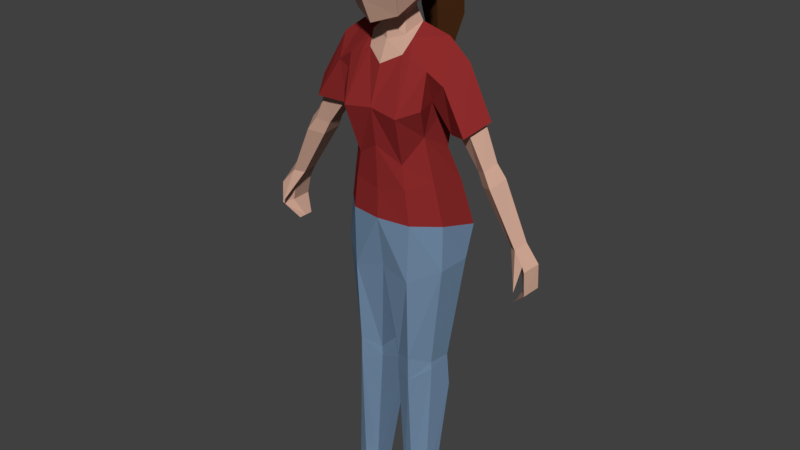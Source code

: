 # Source: Caretaker.blend  (saved by Blender 2.79.0; exported with 4.5.12 LTS)
import bpy
from mathutils import Matrix  # noqa: F401  (used for matrix-valued properties, if any)

bpy.ops.wm.read_factory_settings(use_empty=True)
scene = bpy.context.scene
scene.name = 'Scene'

# ---- collections
col_collection_1 = bpy.data.collections.new('Collection 1'); scene.collection.children.link(col_collection_1)

# ---- materials (node trees are filled in below, after node groups)
mat_skin = bpy.data.materials.new('Skin')
mat_skin.alpha_threshold = 0.0
mat_skin.use_transparent_shadow = False
mat_skin.diffuse_color = (0.5886, 0.3612, 0.2753, 1.0)
mat_skin.roughness = 0.5
mat_skin.line_color = (0.0, 0.0, 0.0, 1.0)
mat_jeans = bpy.data.materials.new('Jeans')
mat_jeans.alpha_threshold = 0.0
mat_jeans.use_transparent_shadow = False
mat_jeans.diffuse_color = (0.1611, 0.2504, 0.3733, 1.0)
mat_jeans.roughness = 0.5
mat_jacket = bpy.data.materials.new('Jacket')
mat_jacket.alpha_threshold = 0.0
mat_jacket.use_transparent_shadow = False
mat_jacket.diffuse_color = (0.2656, 0.02432, 0.02432, 1.0)
mat_jacket.roughness = 0.5
mat_strings = bpy.data.materials.new('Strings')
mat_strings.alpha_threshold = 0.0
mat_strings.use_transparent_shadow = False
mat_strings.diffuse_color = (0.04445, 0.04445, 0.04445, 1.0)
mat_strings.roughness = 0.5
mat_shoes = bpy.data.materials.new('Shoes')
mat_shoes.alpha_threshold = 0.0
mat_shoes.use_transparent_shadow = False
mat_shoes.diffuse_color = (0.5225, 0.5225, 0.5225, 1.0)
mat_shoes.roughness = 0.5
mat_hair = bpy.data.materials.new('Hair')
mat_hair.alpha_threshold = 0.0
mat_hair.use_transparent_shadow = False
mat_hair.diffuse_color = (0.06169, 0.02237, 0.007262, 1.0)
mat_hair.roughness = 0.5
mat_black = bpy.data.materials.new('Black')
mat_black.alpha_threshold = 0.0
mat_black.use_transparent_shadow = False
mat_black.diffuse_color = (0.07324, 0.07324, 0.07324, 1.0)
mat_black.roughness = 0.5

# ---- material node trees

# ---- world
world_world = bpy.data.worlds.new('World'); scene.world = world_world
world_world.color = (0.05088, 0.05088, 0.05088)
world_world.use_sun_shadow = False
world_world.sun_shadow_jitter_overblur = 0.0
world_world.cycles.sampling_method = 'MANUAL'

# ---- meshes
me_cube = bpy.data.meshes.new('Cube')
me_cube.from_pydata([(1.254, 7.423, -0.3408), (1.076, 11.43, -0.6861), (1.386, 7.197, -1.25), (1.15, 8.243, -1.079), (0.9662, 10.28, -1.177), (1.052, 8.42, -0.2634), (0.9868, 10.83, -0.0733), (0.9371, 8.991, -0.8742), (0.8501, 9.378, -0.1942), (0.731, 6.17, -1.326), (0.7087, 6.1, 0.1899), (0.5112, 11.38, -0.2409), (0.6488, 8.243, 0.1722), (0.6664, 9.922, 0.511), (0.6703, 9.888, -1.44), (0.7293, 7.854, -1.51), (0.4275, 11.61, -0.6579), (0.5646, 8.828, -1.278), (0.561, 8.803, 0.1618), (0.6003, 11.02, -0.02141), (0.6912, 10.98, -1.134), (0.4148, 11.07, -0.02028), (1.411, 6.491, -0.9683), (1.296, 6.388, -0.2771), (0.8985, 6.957, -1.606), (0.75, 7.467, 0.1642), (-0.7091, 2.809, -1.121), (1.013, 0.5374, -0.1685), (0.4306, 0.3365, -0.582), (-1.153, 3.173, -0.8131), (0.7586, 0.3258, -0.7287), (0.7173, 0.7407, -0.02239), (1.094, 3.969, -0.7984), (0.6825, 3.909, -0.9701), (0.2429, 3.969, -0.1092), (0.6811, 4.125, 0.1004), (1.023, 3.969, -0.3058), (0.2429, 3.969, -1.052), (1.619, 11.03, -0.6216), (1.361, 10.58, -0.1305), (0.9221, 10.14, -0.3374), (-3.148, 7.06, -0.4514), (1.056, 0.3732, -0.4288), (-0.2085, 3.165, -1.017), (-0.2302, 3.736, -0.1051), (0.4306, 0.5546, -0.119), (-0.6821, 3.534, 0.09294), (-1.041, 3.783, -0.2976), (1.213, -0.03141, -0.4903), (1.136, 0.3558, -0.01125), (0.2841, -0.03141, -0.6287), (0.2841, 0.389, 0.05942), (0.7642, -0.03141, -0.9104), (0.7038, 0.6795, 0.1737), (1.136, 0.2179, 0.6889), (0.2841, 0.2688, 0.748), (0.7038, 0.5794, 0.7797), (1.136, -0.03141, 0.75), (0.2841, -0.03141, 0.7809), (0.7038, -0.03141, 1.107), (1.136, -0.03141, -0.1617), (0.2841, -0.03141, -0.1655), (1.008, 10.06, 0.1256), (1.041, 3.783, -0.2976), (0.6821, 3.534, 0.09294), (0.2302, 3.736, -0.1051), (0.3435, 11.42, -0.1996), (0.3214, 11.91, -0.5898), (0.2907, 11.8, -0.2961), (0.0, 6.788, -1.697), (-1.254, 7.423, -0.3408), (-1.076, 11.43, -0.6861), (-1.386, 7.197, -1.25), (0.0, 7.485, 0.296), (-1.15, 8.243, -1.079), (-0.9662, 10.28, -1.177), (-1.052, 8.42, -0.2634), (-0.9868, 10.83, -0.0733), (0.0, 7.639, -1.599), (0.0, 10.08, -1.403), (0.0, 10.01, 0.4633), (0.0, 8.161, 0.2775), (-0.9371, 8.991, -0.8742), (-0.8501, 9.378, -0.1942), (0.0, 8.714, -1.304), (0.0, 9.149, 0.3271), (-0.731, 6.17, -1.326), (-0.7087, 6.1, 0.1899), (-0.5112, 11.38, -0.2409), (-0.6488, 8.243, 0.1722), (-0.6664, 9.922, 0.511), (-0.6703, 9.888, -1.44), (-0.7293, 7.854, -1.51), (-0.4275, 11.61, -0.6579), (-0.5646, 8.828, -1.278), (-0.561, 8.803, 0.1618), (-0.6003, 11.02, -0.02141), (-0.6912, 10.98, -1.134), (0.0, 10.59, -1.364), (0.0, 11.65, -1.03), (0.0, 10.85, 0.1739), (-0.4148, 11.07, -0.02028), (-3.366, 7.134, -0.2409), (-3.478, 7.232, -0.583), (-3.158, 7.111, -0.9521), (-2.879, 7.437, -0.4776), (-3.07, 7.491, -0.327), (-3.182, 7.624, -0.5669), (-2.895, 7.476, -0.8473), (-2.168, 8.583, -0.4337), (-2.473, 8.686, -0.2288), (-2.622, 8.86, -0.5654), (-2.19, 8.634, -0.9415), (-2.011, 8.892, -0.4595), (-2.275, 8.981, -0.2924), (-2.399, 9.127, -0.5651), (-1.411, 6.491, -0.9683), (-1.296, 6.388, -0.2771), (0.0, 6.257, -1.441), (0.0, 6.271, 0.1161), (-0.8985, 6.957, -1.606), (-0.75, 7.467, 0.1642), (-0.2841, -0.03141, -0.1655), (-0.2841, -0.03141, 0.7809), (-1.136, -0.03141, 0.75), (-1.136, -0.03141, -0.1617), (-0.7038, -0.03141, 1.107), (0.2085, 3.165, -1.017), (-1.094, 3.969, -0.7984), (-0.6825, 3.909, -0.9701), (-0.2429, 3.969, -0.1092), (-0.6811, 4.125, 0.1004), (-1.023, 3.969, -0.3058), (-0.2429, 3.969, -1.052), (-2.029, 8.934, -0.8773), (-1.481, 9.593, -0.4633), (-1.881, 9.728, -0.2738), (-2.056, 9.945, -0.5806), (-1.409, 9.528, -0.3606), (-1.494, 9.653, -0.8931), (-1.934, 9.663, -0.04634), (-2.227, 9.955, -0.5555), (-1.445, 9.607, -1.111), (-0.9221, 10.14, -0.3374), (-1.361, 10.58, -0.1305), (-1.619, 11.03, -0.6216), (-0.7038, 0.5794, 0.7797), (1.153, 3.173, -0.8131), (0.7091, 2.809, -1.121), (-0.2841, 0.2688, 0.748), (-1.136, 0.2179, 0.6889), (-0.7038, 0.6795, 0.1737), (-0.7642, -0.03141, -0.9104), (-0.2841, 0.389, 0.05942), (-0.2841, -0.03141, -0.6287), (-1.136, 0.3558, -0.01125), (-1.213, -0.03141, -0.4903), (-0.4306, 0.5546, -0.119), (-1.056, 0.3732, -0.4288), (-0.7173, 0.7407, -0.02239), (-1.008, 10.06, 0.1256), (-0.7586, 0.3258, -0.7287), (-0.4306, 0.3365, -0.582), (-1.013, 0.5374, -0.1685), (0.0, 11.31, -0.03397), (-0.3435, 11.42, -0.1996), (0.0, 12.03, -0.8489), (-0.3214, 11.91, -0.5898), (0.0, 11.66, -0.09126), (-0.2907, 11.8, -0.2961), (1.445, 9.607, -1.111), (2.227, 9.955, -0.5555), (1.934, 9.663, -0.04634), (1.494, 9.653, -0.8931), (1.409, 9.528, -0.3606), (2.056, 9.945, -0.5806), (1.881, 9.728, -0.2738), (1.481, 9.593, -0.4633), (2.029, 8.934, -0.8773), (2.399, 9.127, -0.5651), (2.275, 8.981, -0.2924), (2.011, 8.892, -0.4595), (2.19, 8.634, -0.9415), (2.622, 8.86, -0.5654), (2.473, 8.686, -0.2288), (2.168, 8.583, -0.4337), (2.895, 7.476, -0.8473), (3.182, 7.624, -0.5669), (3.07, 7.491, -0.327), (2.879, 7.437, -0.4776), (3.158, 7.111, -0.9521), (3.478, 7.232, -0.583), (3.366, 7.134, -0.2409), (3.148, 7.06, -0.4514), (3.271, 6.641, -0.9521), (3.499, 6.695, -0.583), (3.397, 6.598, -0.2409), (3.248, 6.64, -0.4514), (3.016, 6.254, -0.7782), (3.016, 6.254, -0.5858), (3.016, 6.254, -0.401), (3.293, 7.232, -0.2784), (3.082, 7.146, -0.4655), (3.239, 6.708, -0.08121), (-3.271, 6.641, -0.9521), (-3.499, 6.695, -0.583), (-3.397, 6.598, -0.2409), (-3.248, 6.64, -0.4514), (-3.016, 6.254, -0.7782), (-3.016, 6.254, -0.5858), (-3.016, 6.254, -0.401), (-3.293, 7.232, -0.2784), (-3.082, 7.146, -0.4655), (-3.239, 6.708, -0.08121), (0.2082, 13.59, -0.967), (0.6077, 12.12, -0.2805), (0.4221, 13.93, -1.495), (0.7052, 12.92, 0.5475), (0.2706, 13.78, -1.294), (0.5048, 11.91, 0.2189), (0.4337, 12.34, -0.6471), (0.6221, 12.45, 0.4241), (0.6796, 13.05, 0.5257), (0.8241, 12.68, -0.1765), (0.8002, 12.93, 0.1395), (0.7194, 12.28, -0.2603), (0.77, 12.83, -0.3613), (0.6971, 12.47, -0.391), (0.8846, 12.82, -0.381), (0.8117, 12.46, -0.4107), (0.6769, 13.13, -0.8908), (0.849, 13.04, -0.2781), (0.7964, 13.71, -0.05249), (0.6541, 12.59, -0.7751), (0.6466, 13.75, -0.6579), (0.6842, 13.49, 0.4643), (0.7178, 13.24, 0.4998), (0.8658, 12.85, -0.2036), (0.8719, 13.02, 0.043), (0.8317, 12.89, -0.4187), (0.5804, 13.14, -1.721), (0.5643, 11.52, -1.832), (0.3338, 12.03, -0.3071), (0.3116, 12.19, -0.5819), (-0.2082, 13.59, -0.967), (0.0, 14.08, -1.483), (0.0, 12.92, 0.7741), (0.0, 13.79, -0.9566), (0.0, 12.21, -0.8), (0.0, 13.43, -1.112), (0.0, 13.46, -1.538), (-0.6077, 12.12, -0.2805), (-0.4221, 13.93, -1.495), (-0.7052, 12.92, 0.5475), (0.0, 11.74, 0.4412), (-0.2706, 13.78, -1.294), (-0.5048, 11.91, 0.2189), (0.0, 13.58, -1.365), (-0.4337, 12.34, -0.6471), (0.0, 13.94, -1.24), (0.0, 12.61, 0.5815), (0.0, 12.27, 0.6873), (-0.6221, 12.45, 0.4241), (0.0, 13.11, 0.7267), (-0.6796, 13.05, 0.5257), (-0.8241, 12.68, -0.1765), (-0.8002, 12.93, 0.1395), (-0.7194, 12.28, -0.2603), (-0.77, 12.83, -0.3613), (-0.6971, 12.47, -0.391), (-0.8846, 12.82, -0.381), (-0.8117, 12.46, -0.4107), (0.0, 13.17, -1.141), (0.0, 13.95, -0.81), (-0.6769, 13.13, -0.8908), (0.0, 12.45, -0.9456), (-0.849, 13.04, -0.2781), (-0.7964, 13.71, -0.05249), (0.0, 13.33, 0.692), (0.0, 13.7, 0.583), (0.0, 14.08, 0.03094), (-0.6541, 12.59, -0.7751), (-0.6466, 13.75, -0.6579), (-0.6842, 13.49, 0.4643), (-0.7178, 13.24, 0.4998), (-0.8658, 12.85, -0.2036), (-0.8719, 13.02, 0.043), (-0.8317, 12.89, -0.4187), (0.0, 13.94, -1.91), (0.0, 11.99, -1.627), (-0.5804, 13.14, -1.721), (0.0, 12.12, -2.053), (-0.5643, 11.52, -1.832), (0.0, 9.786, -1.74), (0.0, 11.89, 0.001404), (-0.3338, 12.03, -0.3071), (-0.3116, 12.19, -0.5819)], [(62, 160)], [(24, 9, 118, 69), (100, 101, 96, 90, 80), (16, 66, 11), (25, 12, 81, 73), (18, 13, 80, 85), (17, 15, 78, 84), (2, 3, 5, 0), (40, 6, 62), (15, 24, 69, 78), (3, 7, 8, 5), (14, 17, 84, 79), (12, 18, 85, 81), (5, 8, 18, 12), (4, 7, 17, 14), (3, 2, 24, 15), (7, 3, 15, 17), (1, 4, 14, 20), (62, 6, 13), (0, 5, 12, 25), (10, 25, 73, 119), (93, 71, 88), (96, 101, 88, 71, 77), (2, 22, 9, 24), (98, 20, 14, 79), (100, 21, 11, 66, 164), (35, 34, 65, 64), (33, 32, 147, 148), (22, 2, 0, 23), (23, 0, 25, 10), (32, 36, 63), (36, 35, 64, 63), (34, 37, 65), (37, 33, 148, 127), (118, 9, 33, 37), (119, 118, 37, 34), (23, 10, 35, 36), (22, 23, 36, 32), (9, 22, 32, 33), (10, 119, 34, 35), (1, 6, 39, 38), (6, 40, 39), (4, 1, 38), (45, 28, 50, 51), (27, 31, 53, 49), (28, 30, 52, 50), (30, 42, 48, 52), (31, 45, 51, 53), (42, 27, 49, 48), (49, 53, 56, 54), (53, 51, 55, 56), (54, 56, 59, 57), (56, 55, 58, 59), (59, 58, 57), (57, 58, 61, 60), (60, 61, 52), (54, 57, 60, 49), (60, 48, 49), (48, 60, 52), (50, 52, 61), (50, 61, 51), (51, 61, 58, 55), (8, 62, 13, 18), (7, 4, 40, 62, 8), (63, 64, 31, 27), (64, 65, 45, 31), (63, 147, 32), (65, 37, 127), (16, 67, 68, 66), (66, 68, 168, 164), (99, 166, 67, 16), (67, 243, 242, 68), (68, 242, 294, 168), (166, 248, 243, 67), (205, 209, 210, 206), (120, 69, 118, 86), (16, 11, 1), (93, 88, 165), (121, 73, 81, 89), (95, 85, 80, 90), (94, 84, 78, 92), (72, 70, 76, 74), (75, 160, 77), (92, 78, 69, 120), (74, 76, 83, 82), (91, 79, 84, 94), (89, 81, 85, 95), (76, 89, 95, 83), (75, 91, 94, 82), (74, 92, 120, 72), (82, 94, 92, 74), (71, 97, 91, 75), (160, 90, 77), (70, 121, 89, 76), (87, 119, 73, 121), (77, 90, 96), (72, 120, 86, 116), (98, 79, 91, 97), (100, 164, 165, 88, 101), (97, 71, 93), (98, 97, 93, 99), (98, 99, 16, 20), (1, 20, 16), (206, 210, 209, 207), (204, 208, 209, 205), (103, 205, 206, 102), (102, 206, 207, 41), (104, 204, 205, 103), (41, 207, 204, 104), (108, 104, 103, 107), (105, 212, 41, 104, 108), (107, 103, 102, 211, 106), (211, 102, 41, 212), (111, 107, 106, 110), (110, 106, 105, 109), (112, 108, 107, 111), (109, 105, 108, 112), (115, 111, 110, 114), (114, 110, 109, 113), (44, 43, 133), (47, 128, 29), (116, 117, 70, 72), (117, 87, 121, 70), (46, 159, 157, 44), (47, 163, 159, 46), (153, 149, 123, 122), (154, 153, 122), (118, 133, 129, 86), (119, 130, 133, 118), (117, 132, 131, 87), (116, 128, 132, 117), (86, 129, 128, 116), (87, 131, 130, 119), (134, 112, 111, 115), (113, 109, 112, 134), (135, 113, 134, 139), (139, 134, 115, 137), (137, 115, 114, 136), (136, 114, 113, 135), (140, 136, 135, 138), (142, 139, 137, 141), (141, 137, 136, 140), (138, 135, 139, 142), (75, 142, 141, 145), (144, 140, 138, 143), (143, 138, 142, 75), (145, 141, 140, 144), (77, 144, 143), (154, 122, 152), (156, 152, 125), (125, 155, 156), (150, 155, 125, 124), (125, 152, 122), (124, 125, 122, 123), (126, 124, 123), (146, 126, 123, 149), (150, 124, 126, 146), (151, 146, 149, 153), (155, 150, 146, 151), (158, 156, 155, 163), (159, 151, 153, 157), (161, 152, 156, 158), (162, 154, 152, 161), (163, 155, 151, 159), (157, 153, 154, 162), (133, 43, 26, 129), (130, 44, 133), (83, 95, 90, 160), (82, 83, 160, 75), (132, 47, 46, 131), (128, 47, 132), (129, 26, 29, 128), (131, 46, 44, 130), (93, 165, 169, 167), (165, 164, 168, 169), (99, 93, 167, 166), (167, 169, 295, 296), (169, 168, 294, 295), (166, 167, 296, 248), (1, 11, 21, 19, 6), (19, 21, 100, 80, 13), (13, 6, 19), (45, 65, 127, 28), (148, 147, 42, 30), (127, 148, 30, 28), (147, 63, 27, 42), (157, 162, 43, 44), (26, 161, 158, 29), (43, 162, 161, 26), (29, 158, 163, 47), (38, 39, 172, 171), (40, 4, 170, 174), (39, 40, 174, 172), (4, 38, 171, 170), (174, 170, 173, 177), (171, 172, 176, 175), (170, 171, 175, 173), (172, 174, 177, 176), (176, 177, 181, 180), (175, 176, 180, 179), (173, 175, 179, 178), (177, 173, 178, 181), (181, 178, 182, 185), (178, 179, 183, 182), (180, 181, 185, 184), (179, 180, 184, 183), (185, 182, 186, 189), (182, 183, 187, 186), (184, 185, 189, 188), (183, 184, 188, 187), (201, 202, 193, 192), (187, 188, 201, 192, 191), (189, 186, 190, 193, 202), (186, 187, 191, 190), (193, 190, 194, 197), (190, 191, 195, 194), (192, 193, 197, 196), (191, 192, 196, 195), (194, 195, 199, 198), (196, 197, 199, 200), (195, 196, 200, 199), (197, 194, 198, 199), (188, 189, 203), (201, 188, 203), (202, 201, 203), (189, 202, 203), (207, 209, 208, 204), (106, 213, 105), (211, 213, 106), (212, 213, 211), (105, 213, 212), (71, 145, 144, 77), (71, 75, 145), (230, 214, 234), (247, 214, 218, 259), (220, 226, 227, 225, 215), (272, 249, 214, 230), (224, 222, 217), (224, 217, 221, 219, 215, 225, 223), (261, 254, 219, 221), (224, 223, 237, 238), (220, 215, 242, 243), (242, 215, 219, 254, 294), (220, 248, 275, 233), (263, 222, 236, 278), (246, 260, 221, 217), (260, 261, 221), (222, 224, 238, 236), (226, 220, 233, 239), (246, 217, 222, 263), (225, 229, 228, 223), (225, 227, 229), (226, 223, 228), (227, 226, 228, 229), (223, 226, 239, 237), (214, 247, 273, 234), (272, 230, 233, 275), (231, 230, 234, 232), (278, 236, 235, 279), (280, 232, 234, 273), (280, 279, 235, 232), (231, 238, 237), (231, 232, 235, 236, 238), (231, 237, 239, 233, 230), (218, 257, 250, 216), (214, 249, 257, 218), (216, 250, 240), (259, 218, 216, 245), (240, 250, 289, 241), (216, 240, 288), (291, 241, 293), (288, 240, 241, 291), (241, 289, 293), (248, 220, 243), (245, 216, 288), (274, 282, 244), (247, 259, 255, 244), (258, 251, 267, 269, 268), (272, 274, 244, 249), (266, 253, 264), (266, 265, 267, 251, 256, 262, 253), (261, 262, 256, 254), (266, 286, 285, 265), (258, 296, 295, 251), (295, 294, 254, 256, 251), (258, 281, 275, 248), (263, 278, 284, 264), (246, 253, 262, 260), (260, 262, 261), (264, 284, 286, 266), (268, 287, 281, 258), (246, 263, 264, 253), (267, 265, 270, 271), (267, 271, 269), (268, 270, 265), (269, 271, 270, 268), (265, 285, 287, 268), (244, 282, 273, 247), (272, 275, 281, 274), (276, 277, 282, 274), (278, 279, 283, 284), (280, 273, 282, 277), (280, 277, 283, 279), (276, 285, 286), (276, 286, 284, 283, 277), (276, 274, 281, 287, 285), (255, 252, 250, 257), (244, 255, 257, 249), (252, 290, 250), (259, 245, 252, 255), (290, 292, 289, 250), (252, 288, 290), (291, 293, 292), (288, 291, 292, 290), (292, 293, 289), (248, 296, 258), (245, 288, 252)])
me_cube.polygons.foreach_set('material_index', [1, 2, 0, 2, 2, 2, 2, 2, 2, 2, 2, 2, 2, 2, 2, 2, 2, 2, 2, 1, 2, 2, 1, 2, 0, 1, 1, 1, 1, 1, 1, 1, 1, 1, 1, 1, 1, 1, 1, 2, 2, 2, 4, 4, 4, 4, 4, 4, 4, 4, 4, 4, 4, 4, 4, 4, 4, 4, 4, 4, 4, 2, 2, 1, 1, 1, 1, 0, 0, 0, 0, 0, 0, 0, 1, 2, 0, 2, 2, 2, 2, 2, 2, 2, 2, 2, 2, 2, 2, 2, 2, 2, 2, 1, 2, 1, 2, 0, 2, 2, 2, 2, 0, 0, 0, 0, 0, 0, 0, 0, 0, 0, 0, 0, 0, 0, 0, 0, 1, 1, 1, 1, 1, 1, 4, 4, 1, 1, 1, 1, 1, 1, 0, 0, 0, 0, 0, 0, 2, 2, 2, 2, 2, 2, 2, 2, 2, 4, 4, 4, 4, 4, 4, 4, 4, 4, 4, 4, 4, 4, 4, 4, 4, 4, 1, 1, 2, 2, 1, 1, 1, 1, 0, 0, 0, 0, 0, 0, 2, 2, 2, 1, 1, 1, 1, 1, 1, 1, 1, 2, 2, 2, 2, 2, 2, 2, 2, 0, 0, 0, 0, 0, 0, 0, 0, 0, 0, 0, 0, 0, 0, 0, 0, 0, 0, 0, 0, 0, 0, 0, 0, 0, 0, 0, 0, 0, 0, 0, 0, 0, 2, 2, 5, 6, 0, 5, 0, 0, 0, 5, 0, 0, 5, 5, 0, 0, 5, 5, 0, 0, 0, 0, 0, 5, 5, 5, 5, 5, 5, 5, 5, 5, 5, 5, 6, 5, 5, 5, 5, 5, 5, 5, 0, 5, 5, 6, 0, 5, 0, 0, 0, 5, 0, 0, 5, 5, 0, 0, 5, 5, 0, 0, 0, 0, 0, 5, 5, 5, 5, 5, 5, 5, 5, 5, 5, 5, 6, 5, 5, 5, 5, 5, 5, 5, 0, 5])
_uv = me_cube.uv_layers.new(name='UVMap')
_uv.uv.foreach_set('vector', [0.7209, 0.3897, 0.712, 0.4302, 0.671, 0.4282, 0.6708, 0.4018, 0.349, 0.453, 0.3723, 0.4418, 0.3828, 0.4445, 0.3865, 0.5025, 0.349, 0.498, 0.5659, 0.5429, 0.5659, 0.5711, 0.5595, 0.5675, 0.3067, 0.6422, 0.3124, 0.5988, 0.349, 0.6026, 0.349, 0.6403, 0.3173, 0.5675, 0.3114, 0.5025, 0.349, 0.498, 0.349, 0.547, 0.05686, 0.1287, 0.04753, 0.07222, 0.08854, 0.05938, 0.08867, 0.1221, 0.5369, 0.4258, 0.5233, 0.4844, 0.4766, 0.4918, 0.4847, 0.4357, 0.4749, 0.5889, 0.4581, 0.627, 0.4494, 0.5827, 0.04753, 0.07222, 0.03817, 0.02165, 0.08869, 0.01128, 0.08854, 0.05938, 0.5233, 0.4844, 0.5088, 0.5261, 0.4691, 0.5457, 0.4766, 0.4918, 0.0502, 0.1853, 0.05686, 0.1287, 0.08867, 0.1221, 0.08796, 0.1963, 0.3124, 0.5988, 0.3173, 0.5675, 0.349, 0.547, 0.349, 0.6026, 0.4766, 0.4918, 0.4691, 0.5457, 0.45, 0.5125, 0.4514, 0.4809, 0.5218, 0.5997, 0.5088, 0.5261, 0.5308, 0.5186, 0.5369, 0.5787, 0.0245, 0.09868, 0.01128, 0.03899, 0.03817, 0.02165, 0.04753, 0.07222, 0.03656, 0.1423, 0.0245, 0.09868, 0.04753, 0.07222, 0.05686, 0.1287, 0.02813, 0.2791, 0.03386, 0.2102, 0.0502, 0.1853, 0.04916, 0.2491, 0.4494, 0.5827, 0.4581, 0.627, 0.4271, 0.5743, 0.4847, 0.4357, 0.4766, 0.4918, 0.4514, 0.4809, 0.4546, 0.4372, 0.3214, 0.08953, 0.319, 0.01316, 0.3613, 0.01128, 0.3613, 0.08043, 0.8037, 0.9063, 0.8398, 0.9143, 0.8063, 0.9329, 0.8157, 0.951, 0.8055, 0.9484, 0.8063, 0.9329, 0.8398, 0.9143, 0.8398, 0.9552, 0.6227, 0.428, 0.6258, 0.4636, 0.5897, 0.488, 0.5971, 0.4472, 0.08783, 0.225, 0.04916, 0.2491, 0.0502, 0.1853, 0.08796, 0.1963, 0.5275, 0.8409, 0.5509, 0.8522, 0.5563, 0.8681, 0.5469, 0.8703, 0.5275, 0.8654, 0.3229, 0.2006, 0.3476, 0.2108, 0.3484, 0.2238, 0.3229, 0.2338, 0.5939, 0.6087, 0.6163, 0.6018, 0.6225, 0.6456, 0.5997, 0.6709, 0.6369, 0.3571, 0.6482, 0.3984, 0.5955, 0.4055, 0.5986, 0.347, 0.2883, 0.07661, 0.2906, 0.01913, 0.319, 0.01316, 0.3214, 0.08953, 0.6422, 0.215, 0.6144, 0.212, 0.6152, 0.2015, 0.6144, 0.212, 0.5897, 0.2185, 0.5938, 0.1854, 0.6152, 0.2015, 0.5534, 0.216, 0.5004, 0.2165, 0.5534, 0.203, 0.6872, 0.5494, 0.7118, 0.5509, 0.7153, 0.6133, 0.6863, 0.5934, 0.671, 0.4282, 0.712, 0.4302, 0.7118, 0.5509, 0.6872, 0.5494, 0.5671, 0.3464, 0.4795, 0.3464, 0.5004, 0.2165, 0.5534, 0.216, 0.2883, 0.07661, 0.3214, 0.08953, 0.3229, 0.2006, 0.3037, 0.2122, 0.6369, 0.3571, 0.5986, 0.347, 0.6144, 0.212, 0.6422, 0.215, 0.5897, 0.488, 0.6258, 0.4636, 0.6163, 0.6018, 0.5939, 0.6087, 0.3214, 0.08953, 0.3613, 0.08043, 0.3476, 0.2108, 0.3229, 0.2006, 0.03635, 0.9095, 0.02448, 0.8823, 0.04151, 0.8632, 0.06085, 0.8809, 0.02448, 0.8823, 0.01128, 0.8437, 0.04151, 0.8632, 0.8037, 0.8388, 0.8431, 0.782, 0.8587, 0.8156, 0.233, 0.8713, 0.2452, 0.8452, 0.2652, 0.8419, 0.2416, 0.8808, 0.3001, 0.9297, 0.2883, 0.9206, 0.2917, 0.9095, 0.3105, 0.9212, 0.9398, 0.7489, 0.9399, 0.73, 0.9615, 0.727, 0.9615, 0.7547, 0.9082, 0.6196, 0.9054, 0.6025, 0.9297, 0.5983, 0.9297, 0.6233, 0.9605, 0.2008, 0.9408, 0.2038, 0.9303, 0.192, 0.9594, 0.1892, 0.3094, 0.9445, 0.3001, 0.9297, 0.3105, 0.9212, 0.3324, 0.9484, 0.3105, 0.9212, 0.2917, 0.9095, 0.2974, 0.8754, 0.3183, 0.8818, 0.9594, 0.1892, 0.9303, 0.192, 0.9313, 0.1526, 0.9605, 0.1546, 0.951, 0.05932, 0.9303, 0.03486, 0.9622, 0.035, 0.9646, 0.05938, 0.9303, 0.03486, 0.948, 0.01128, 0.9646, 0.01135, 0.9622, 0.035, 0.03999, 0.668, 0.06364, 0.6863, 0.01562, 0.688, 0.01562, 0.688, 0.06364, 0.6863, 0.06364, 0.7395, 0.01562, 0.7392, 0.01562, 0.7392, 0.06364, 0.7395, 0.03658, 0.7813, 0.3183, 0.8818, 0.3324, 0.8783, 0.3323, 0.9297, 0.3105, 0.9212, 0.3323, 0.9297, 0.3324, 0.9484, 0.3105, 0.9212, 0.01128, 0.7577, 0.01562, 0.7392, 0.03658, 0.7813, 0.06364, 0.7655, 0.03658, 0.7813, 0.06364, 0.7395, 0.2652, 0.8419, 0.2652, 0.868, 0.2416, 0.8808, 0.2416, 0.8808, 0.2652, 0.868, 0.2652, 0.9212, 0.2484, 0.9195, 0.4691, 0.5457, 0.4494, 0.5827, 0.4271, 0.5743, 0.45, 0.5125, 0.5088, 0.5261, 0.5218, 0.5997, 0.4749, 0.5889, 0.4494, 0.5827, 0.4691, 0.5457, 0.3027, 0.2225, 0.3229, 0.2338, 0.3209, 0.3909, 0.3042, 0.4033, 0.3229, 0.2338, 0.3484, 0.2238, 0.3371, 0.402, 0.3209, 0.3909, 0.6152, 0.2015, 0.6482, 0.1705, 0.6422, 0.215, 0.5534, 0.203, 0.5004, 0.2165, 0.5015, 0.1715, 0.4496, 0.9492, 0.4478, 0.9668, 0.4305, 0.9629, 0.4223, 0.9424, 0.5469, 0.8703, 0.5439, 0.8909, 0.5275, 0.8843, 0.5275, 0.8654, 0.156, 0.9843, 0.1579, 0.9613, 0.1751, 0.9664, 0.1795, 0.9843, 0.4478, 0.9668, 0.4496, 0.9825, 0.433, 0.9755, 0.4305, 0.9629, 0.5439, 0.8909, 0.5463, 0.9036, 0.5275, 0.8982, 0.5275, 0.8843, 0.1579, 0.9613, 0.1589, 0.9507, 0.1761, 0.9508, 0.1751, 0.9664, 0.9645, 0.581, 0.9739, 0.5554, 0.9839, 0.5583, 0.985, 0.581, 0.7214, 0.3671, 0.6708, 0.3562, 0.6717, 0.3299, 0.7132, 0.3269, 0.9645, 0.5131, 0.9832, 0.4959, 0.9832, 0.5328, 0.9861, 0.3068, 0.9768, 0.2818, 0.9861, 0.2794, 0.3912, 0.6422, 0.349, 0.6403, 0.349, 0.6026, 0.3855, 0.5988, 0.3806, 0.5675, 0.349, 0.547, 0.349, 0.498, 0.3865, 0.5025, 0.1205, 0.1287, 0.08867, 0.1221, 0.08854, 0.05938, 0.1297, 0.07222, 0.2657, 0.6267, 0.2135, 0.6172, 0.2054, 0.5624, 0.2521, 0.5696, 0.2507, 0.4557, 0.1783, 0.4719, 0.187, 0.428, 0.1297, 0.07222, 0.08854, 0.05938, 0.08869, 0.01128, 0.1394, 0.02165, 0.2521, 0.5696, 0.2054, 0.5624, 0.1979, 0.5098, 0.2376, 0.5292, 0.1257, 0.1853, 0.08796, 0.1963, 0.08867, 0.1221, 0.1205, 0.1287, 0.3855, 0.5988, 0.349, 0.6026, 0.349, 0.547, 0.3806, 0.5675, 0.2054, 0.5624, 0.1802, 0.5755, 0.1787, 0.5444, 0.1979, 0.5098, 0.2507, 0.4557, 0.2657, 0.4785, 0.2596, 0.539, 0.2376, 0.5292, 0.154, 0.09868, 0.1297, 0.07222, 0.1394, 0.02165, 0.1674, 0.03899, 0.1422, 0.1423, 0.1205, 0.1287, 0.1297, 0.07222, 0.154, 0.09868, 0.1494, 0.2791, 0.1271, 0.2491, 0.1257, 0.1853, 0.1427, 0.2102, 0.1783, 0.4719, 0.156, 0.4821, 0.187, 0.428, 0.2135, 0.6172, 0.1833, 0.6185, 0.1802, 0.5755, 0.2054, 0.5624, 0.417, 0.325, 0.4569, 0.3341, 0.4569, 0.4033, 0.4146, 0.4014, 0.4046, 0.4556, 0.3865, 0.5025, 0.3828, 0.4445, 0.7771, 0.764, 0.75, 0.7453, 0.7434, 0.7047, 0.7812, 0.7284, 0.08783, 0.225, 0.08796, 0.1963, 0.1257, 0.1853, 0.1271, 0.2491, 0.5275, 0.8409, 0.5275, 0.8654, 0.5081, 0.8703, 0.4987, 0.8681, 0.5041, 0.8522, 0.1271, 0.2491, 0.1494, 0.2791, 0.1128, 0.2892, 0.08783, 0.225, 0.1271, 0.2491, 0.1128, 0.2892, 0.08804, 0.287, 0.08783, 0.225, 0.08804, 0.287, 0.06466, 0.2892, 0.04916, 0.2491, 0.02813, 0.2791, 0.04916, 0.2491, 0.06466, 0.2892, 0.1646, 0.6689, 0.1753, 0.6493, 0.1857, 0.6495, 0.1769, 0.6713, 0.942, 0.8053, 0.952, 0.7822, 0.9629, 0.782, 0.962, 0.8089, 0.9628, 0.4255, 0.9628, 0.3954, 0.9825, 0.3897, 0.9825, 0.4196, 0.164, 0.699, 0.1646, 0.6689, 0.1769, 0.6713, 0.1766, 0.6949, 0.943, 0.8312, 0.942, 0.8053, 0.962, 0.8089, 0.9629, 0.839, 0.1766, 0.6949, 0.1769, 0.6713, 0.205, 0.6721, 0.2047, 0.6985, 0.2331, 0.6756, 0.2346, 0.6497, 0.2562, 0.6493, 0.2533, 0.6767, 0.1784, 0.7158, 0.1775, 0.6997, 0.1766, 0.6949, 0.2047, 0.6985, 0.1991, 0.7186, 0.9806, 0.448, 0.9833, 0.4733, 0.9628, 0.4733, 0.9645, 0.4667, 0.9657, 0.4483, 0.566, 0.6509, 0.5595, 0.6521, 0.5601, 0.6387, 0.566, 0.6375, 0.3989, 0.7663, 0.3989, 0.8332, 0.3847, 0.8407, 0.3791, 0.776, 0.08856, 0.7839, 0.09576, 0.7088, 0.1071, 0.711, 0.107, 0.7869, 0.2316, 0.7503, 0.2331, 0.6756, 0.2533, 0.6767, 0.2616, 0.7516, 0.1765, 0.7796, 0.1784, 0.7158, 0.1991, 0.7186, 0.205, 0.7832, 0.9595, 0.6861, 0.9607, 0.7044, 0.9398, 0.7044, 0.9426, 0.6861, 0.08953, 0.8034, 0.08856, 0.7839, 0.107, 0.7869, 0.1054, 0.8061, 0.02421, 0.5029, 0.07589, 0.4712, 0.07737, 0.5165, 0.2328, 0.2158, 0.2598, 0.2022, 0.2657, 0.2463, 0.2545, 0.05881, 0.2161, 0.06926, 0.2131, 0.01128, 0.2657, 0.0178, 0.3839, 0.3379, 0.417, 0.325, 0.4146, 0.4014, 0.3862, 0.3954, 0.4185, 0.1807, 0.4165, 0.02365, 0.4327, 0.01258, 0.4439, 0.1907, 0.3982, 0.192, 0.3998, 0.01128, 0.4165, 0.02365, 0.4185, 0.1807, 0.1419, 0.3536, 0.1486, 0.3148, 0.1655, 0.3129, 0.1655, 0.3662, 0.1655, 0.3923, 0.1419, 0.3536, 0.1655, 0.3662, 0.6717, 0.3299, 0.6883, 0.2083, 0.7132, 0.2062, 0.7132, 0.3269, 0.01128, 0.6454, 0.02429, 0.516, 0.07737, 0.5165, 0.09895, 0.6454, 0.2161, 0.06926, 0.232, 0.2055, 0.2073, 0.2009, 0.19, 0.091, 0.2545, 0.05881, 0.2598, 0.2022, 0.232, 0.2055, 0.2161, 0.06926, 0.7434, 0.7047, 0.7483, 0.5841, 0.7715, 0.5905, 0.7812, 0.7284, 0.417, 0.325, 0.4185, 0.2139, 0.4432, 0.2037, 0.4569, 0.3341, 0.2328, 0.7698, 0.2316, 0.7503, 0.2616, 0.7516, 0.2585, 0.7708, 0.178, 0.7968, 0.1765, 0.7796, 0.205, 0.7832, 0.2014, 0.7998, 0.1789, 0.8357, 0.178, 0.7968, 0.2014, 0.7998, 0.203, 0.8397, 0.2275, 0.8194, 0.2328, 0.7698, 0.2585, 0.7708, 0.2652, 0.8194, 0.9604, 0.6463, 0.9595, 0.6861, 0.9426, 0.6861, 0.9407, 0.6461, 0.08619, 0.8508, 0.08953, 0.8034, 0.1054, 0.8061, 0.11, 0.8552, 0.5137, 0.3689, 0.5047, 0.3789, 0.4801, 0.3768, 0.4795, 0.3695, 0.1299, 0.4679, 0.1215, 0.459, 0.1257, 0.4236, 0.1299, 0.4148, 0.5137, 0.4031, 0.5045, 0.3997, 0.5047, 0.3789, 0.5137, 0.3689, 0.5636, 0.4684, 0.5603, 0.462, 0.5595, 0.4375, 0.5636, 0.4258, 0.6643, 0.8147, 0.6692, 0.7693, 0.7209, 0.7683, 0.7209, 0.8364, 0.9403, 0.4132, 0.9403, 0.4734, 0.9101, 0.4656, 0.9054, 0.422, 0.6676, 0.8968, 0.7011, 0.8931, 0.7011, 0.9354, 0.6643, 0.9446, 0.7809, 0.8245, 0.7784, 0.8847, 0.7461, 0.8819, 0.7492, 0.8278, 0.9303, 0.3897, 0.9403, 0.4132, 0.9054, 0.422, 0.8561, 0.6619, 0.8561, 0.6879, 0.829, 0.6461, 0.8037, 0.6697, 0.829, 0.6461, 0.8081, 0.6881, 0.3863, 0.8941, 0.3644, 0.9023, 0.3863, 0.8754, 0.3714, 0.9418, 0.3644, 0.9023, 0.3863, 0.8941, 0.3854, 0.9454, 0.8081, 0.6881, 0.829, 0.6461, 0.8561, 0.6879, 0.8081, 0.7394, 0.8081, 0.6881, 0.8561, 0.6879, 0.8561, 0.7411, 0.8324, 0.7594, 0.8081, 0.7394, 0.8561, 0.7411, 0.9303, 0.1064, 0.9622, 0.1063, 0.9646, 0.13, 0.948, 0.13, 0.951, 0.08199, 0.9646, 0.08193, 0.9622, 0.1063, 0.9303, 0.1064, 0.125, 0.3459, 0.1306, 0.3118, 0.1486, 0.3148, 0.1419, 0.3536, 0.7749, 0.9178, 0.7749, 0.9581, 0.7434, 0.9592, 0.744, 0.9246, 0.3642, 0.8791, 0.3863, 0.8754, 0.3644, 0.9023, 0.3549, 0.8937, 0.1215, 0.3569, 0.125, 0.3459, 0.1419, 0.3536, 0.1323, 0.3632, 0.9326, 0.234, 0.9541, 0.2302, 0.9541, 0.2567, 0.9298, 0.2521, 0.08619, 0.9595, 0.1079, 0.9539, 0.1079, 0.9806, 0.08624, 0.9779, 0.7648, 0.9072, 0.7749, 0.9178, 0.744, 0.9246, 0.744, 0.9131, 0.1323, 0.3632, 0.1419, 0.3536, 0.1655, 0.3923, 0.1446, 0.3892, 0.6883, 0.2083, 0.6872, 0.1643, 0.7155, 0.1437, 0.7132, 0.2062, 0.02429, 0.516, 0.02421, 0.5029, 0.07737, 0.5165, 0.1979, 0.5098, 0.1787, 0.5444, 0.156, 0.4821, 0.1783, 0.4719, 0.2376, 0.5292, 0.1979, 0.5098, 0.1783, 0.4719, 0.2507, 0.4557, 0.232, 0.2055, 0.2328, 0.2158, 0.2114, 0.2339, 0.2073, 0.2009, 0.2598, 0.2022, 0.2328, 0.2158, 0.232, 0.2055, 0.7483, 0.5841, 0.7531, 0.5218, 0.7773, 0.5467, 0.7715, 0.5905, 0.4185, 0.2139, 0.4185, 0.1807, 0.4439, 0.1907, 0.4432, 0.2037, 0.2603, 0.9764, 0.233, 0.9833, 0.2412, 0.9633, 0.2585, 0.9594, 0.5081, 0.8703, 0.5275, 0.8654, 0.5275, 0.8843, 0.5111, 0.8909, 0.5611, 0.4026, 0.5362, 0.4026, 0.5406, 0.3847, 0.5589, 0.3795, 0.2585, 0.9594, 0.2412, 0.9633, 0.2438, 0.9505, 0.2603, 0.9438, 0.5111, 0.8909, 0.5275, 0.8843, 0.5275, 0.8982, 0.5087, 0.9036, 0.5589, 0.3795, 0.5406, 0.3847, 0.5399, 0.3691, 0.558, 0.3689, 0.2883, 0.4263, 0.3201, 0.4258, 0.3256, 0.4418, 0.3151, 0.4445, 0.2933, 0.4556, 0.3151, 0.4445, 0.3256, 0.4418, 0.349, 0.453, 0.349, 0.498, 0.3114, 0.5025, 0.3114, 0.5025, 0.2933, 0.4556, 0.3151, 0.4445, 0.5507, 0.02329, 0.5534, 0.203, 0.5015, 0.1715, 0.5245, 0.01128, 0.5997, 0.6709, 0.6225, 0.6456, 0.6258, 0.7958, 0.6101, 0.803, 0.6863, 0.5934, 0.7153, 0.6133, 0.7209, 0.7457, 0.7021, 0.7441, 0.6482, 0.1705, 0.6152, 0.2015, 0.6282, 0.01887, 0.6439, 0.01128, 0.02586, 0.3238, 0.05203, 0.3118, 0.07589, 0.4712, 0.02421, 0.5029, 0.7531, 0.5218, 0.7642, 0.3897, 0.7812, 0.3966, 0.7773, 0.5467, 0.6872, 0.1643, 0.7031, 0.01337, 0.7214, 0.01128, 0.7155, 0.1437, 0.2657, 0.2463, 0.2614, 0.4054, 0.2457, 0.398, 0.2328, 0.2158, 0.9273, 0.2794, 0.9542, 0.3061, 0.9542, 0.3585, 0.9257, 0.3407, 0.8845, 0.9365, 0.8812, 0.8889, 0.9207, 0.8981, 0.9207, 0.9404, 0.04151, 0.8632, 0.01128, 0.8437, 0.02977, 0.8039, 0.06085, 0.8062, 0.8037, 0.8388, 0.8587, 0.8156, 0.8587, 0.8832, 0.8085, 0.8838, 0.124, 0.9119, 0.08619, 0.9314, 0.09523, 0.923, 0.1168, 0.9114, 0.08986, 0.8784, 0.124, 0.8778, 0.1142, 0.8869, 0.09349, 0.8874, 0.08619, 0.9314, 0.08986, 0.8784, 0.09349, 0.8874, 0.09523, 0.923, 0.124, 0.8778, 0.124, 0.9119, 0.1168, 0.9114, 0.1142, 0.8869, 0.859, 0.3941, 0.8828, 0.3897, 0.8782, 0.4387, 0.8623, 0.4414, 0.9077, 0.2011, 0.8896, 0.1896, 0.8906, 0.1469, 0.9066, 0.1546, 0.5356, 0.8184, 0.4987, 0.8184, 0.5066, 0.7702, 0.5315, 0.769, 0.4502, 0.6534, 0.4742, 0.6495, 0.4726, 0.6924, 0.4492, 0.6952, 0.4492, 0.6952, 0.4726, 0.6924, 0.4761, 0.7099, 0.4477, 0.7133, 0.5315, 0.769, 0.5066, 0.7702, 0.5039, 0.7511, 0.533, 0.7496, 0.8623, 0.4414, 0.8782, 0.4387, 0.8798, 0.4579, 0.8614, 0.461, 0.9066, 0.1546, 0.8906, 0.1469, 0.8871, 0.1301, 0.9068, 0.1392, 0.4477, 0.7133, 0.4761, 0.7099, 0.4702, 0.7784, 0.4495, 0.781, 0.533, 0.7496, 0.5039, 0.7511, 0.5141, 0.6768, 0.5335, 0.6756, 0.8614, 0.461, 0.8798, 0.4579, 0.8799, 0.5339, 0.8686, 0.5361, 0.9068, 0.1392, 0.8871, 0.1301, 0.8925, 0.06189, 0.9066, 0.06888, 0.566, 0.6759, 0.566, 0.6893, 0.5601, 0.6881, 0.5595, 0.6747, 0.9066, 0.06888, 0.8925, 0.06189, 0.89, 0.04705, 0.888, 0.04148, 0.9077, 0.04634, 0.4495, 0.781, 0.4702, 0.7784, 0.4758, 0.8, 0.4477, 0.8034, 0.4486, 0.7983, 0.5335, 0.6756, 0.5141, 0.6768, 0.5117, 0.6495, 0.5323, 0.6496, 0.4477, 0.8034, 0.4758, 0.8, 0.4761, 0.8269, 0.448, 0.8275, 0.8874, 0.2301, 0.9072, 0.2236, 0.9072, 0.2539, 0.8871, 0.2567, 0.435, 0.8005, 0.4477, 0.8034, 0.448, 0.8275, 0.4358, 0.8308, 0.9077, 0.04634, 0.888, 0.04148, 0.8872, 0.01128, 0.9069, 0.01604, 0.9432, 0.9636, 0.9646, 0.9522, 0.9646, 0.9795, 0.9538, 0.9787, 0.9703, 0.8889, 0.9657, 0.9022, 0.9445, 0.9104, 0.9432, 0.9002, 0.9017, 0.9885, 0.8812, 0.9885, 0.8824, 0.9658, 0.8924, 0.9629, 0.9657, 0.9022, 0.9703, 0.9296, 0.9458, 0.921, 0.9445, 0.9104, 0.8686, 0.5361, 0.8799, 0.5339, 0.8828, 0.5769, 0.8654, 0.5548, 0.8686, 0.5361, 0.8828, 0.5769, 0.132, 0.6442, 0.1215, 0.6413, 0.132, 0.6115, 0.4495, 0.781, 0.4486, 0.7983, 0.4271, 0.8241, 0.1769, 0.6713, 0.1857, 0.6495, 0.1965, 0.6498, 0.205, 0.6721, 0.09576, 0.7088, 0.11, 0.668, 0.1071, 0.711, 0.09262, 0.6901, 0.11, 0.668, 0.09576, 0.7088, 0.389, 0.696, 0.3949, 0.6648, 0.4004, 0.696, 0.1784, 0.7158, 0.156, 0.6746, 0.1775, 0.6997, 0.7809, 0.7865, 0.7809, 0.8245, 0.7492, 0.8278, 0.7434, 0.803, 0.7053, 0.8705, 0.6643, 0.8147, 0.7209, 0.8364, 0.8812, 0.8204, 0.9074, 0.8447, 0.8833, 0.857, 0.9876, 0.3473, 0.9768, 0.3516, 0.9777, 0.3301, 0.9876, 0.3293, 0.156, 0.9242, 0.1595, 0.8934, 0.1659, 0.9127, 0.1766, 0.9194, 0.1794, 0.9281, 0.9189, 0.8196, 0.9189, 0.8338, 0.9074, 0.8447, 0.8812, 0.8204, 0.1832, 0.8772, 0.201, 0.8623, 0.205, 0.8689, 0.1832, 0.8772, 0.205, 0.8689, 0.2088, 0.8957, 0.2101, 0.9281, 0.1794, 0.9281, 0.1766, 0.9194, 0.1722, 0.8973, 0.3195, 0.7, 0.2883, 0.6962, 0.2995, 0.6689, 0.3319, 0.6662, 0.351, 0.7988, 0.3539, 0.8215, 0.3447, 0.8178, 0.3438, 0.801, 0.8879, 0.3455, 0.8643, 0.3481, 0.8701, 0.3337, 0.8859, 0.3376, 0.8701, 0.3337, 0.8643, 0.3481, 0.8385, 0.3335, 0.8348, 0.3023, 0.8589, 0.3102, 0.1215, 0.5789, 0.1235, 0.5532, 0.1325, 0.551, 0.1325, 0.589, 0.6212, 0.9313, 0.6212, 0.9699, 0.6105, 0.9708, 0.6092, 0.9298, 0.3561, 0.7044, 0.3373, 0.7021, 0.3319, 0.6662, 0.3593, 0.6648, 0.3373, 0.7021, 0.3195, 0.7, 0.3319, 0.6662, 0.3565, 0.7763, 0.351, 0.7988, 0.3438, 0.801, 0.3466, 0.772, 0.3413, 0.8258, 0.3565, 0.8528, 0.3408, 0.8524, 0.3364, 0.8268, 0.3561, 0.7044, 0.3593, 0.6648, 0.3664, 0.6671, 0.3664, 0.7057, 0.1766, 0.9194, 0.1648, 0.9138, 0.1584, 0.8945, 0.1722, 0.8973, 0.5633, 0.4909, 0.566, 0.4991, 0.5595, 0.4997, 0.5595, 0.7579, 0.5639, 0.747, 0.5639, 0.761, 0.566, 0.4991, 0.566, 0.5197, 0.5595, 0.5204, 0.5595, 0.4997, 0.3539, 0.8215, 0.3413, 0.8258, 0.3364, 0.8268, 0.3447, 0.8178, 0.9074, 0.8447, 0.9192, 0.8558, 0.9194, 0.8663, 0.8833, 0.857, 0.9189, 0.8196, 0.8812, 0.8204, 0.8828, 0.7915, 0.9194, 0.782, 0.3335, 0.8158, 0.311, 0.8419, 0.2883, 0.8125, 0.3079, 0.7851, 0.6092, 0.9298, 0.6105, 0.9708, 0.5971, 0.9672, 0.5897, 0.9274, 0.9346, 0.5413, 0.9054, 0.5403, 0.9147, 0.5064, 0.942, 0.4959, 0.9346, 0.5413, 0.942, 0.5757, 0.9142, 0.5712, 0.9054, 0.5403, 0.3335, 0.8158, 0.3438, 0.801, 0.3447, 0.8178, 0.3335, 0.8158, 0.3079, 0.7851, 0.3335, 0.7663, 0.3466, 0.772, 0.3438, 0.801, 0.3335, 0.8158, 0.3447, 0.8178, 0.3364, 0.8268, 0.3408, 0.8524, 0.311, 0.8419, 0.9766, 0.2456, 0.9795, 0.2303, 0.9887, 0.2302, 0.9887, 0.254, 0.4045, 0.7384, 0.3917, 0.7332, 0.389, 0.7186, 0.4045, 0.7188, 0.8126, 0.3897, 0.8364, 0.4164, 0.8037, 0.4357, 0.0376, 0.9424, 0.04356, 0.9492, 0.04356, 0.9657, 0.03015, 0.9556, 0.8037, 0.4357, 0.8364, 0.4164, 0.8364, 0.4994, 0.8046, 0.527, 0.7529, 0.243, 0.7439, 0.1966, 0.776, 0.2383, 0.7764, 0.1363, 0.7452, 0.106, 0.7779, 0.01128, 0.776, 0.2383, 0.7439, 0.1966, 0.7452, 0.106, 0.7764, 0.1363, 0.8046, 0.527, 0.8364, 0.4994, 0.8364, 0.6235, 0.9031, 0.3247, 0.8879, 0.3455, 0.8859, 0.3376, 0.03015, 0.9556, 0.04356, 0.9657, 0.01128, 0.9688, 0.8786, 0.6922, 0.88, 0.6556, 0.9053, 0.6678, 0.8612, 0.6178, 0.859, 0.6005, 0.8768, 0.5995, 0.8768, 0.6195, 0.4761, 0.9172, 0.4532, 0.9198, 0.4564, 0.9106, 0.467, 0.9042, 0.4738, 0.8847, 0.9173, 0.6928, 0.8786, 0.6922, 0.9053, 0.6678, 0.9173, 0.6785, 0.4505, 0.8679, 0.4286, 0.8597, 0.4326, 0.8533, 0.4505, 0.8679, 0.4613, 0.8881, 0.4564, 0.9106, 0.4532, 0.9198, 0.4223, 0.9198, 0.4243, 0.8868, 0.4286, 0.8597, 0.3195, 0.7, 0.3234, 0.7358, 0.2926, 0.7254, 0.2883, 0.6962, 0.8057, 0.3346, 0.7982, 0.3326, 0.7989, 0.3158, 0.8081, 0.3118, 0.9031, 0.299, 0.8968, 0.3042, 0.8819, 0.2979, 0.8856, 0.2829, 0.8819, 0.2979, 0.8589, 0.3102, 0.8348, 0.3023, 0.8563, 0.2794, 0.8856, 0.2829, 0.1215, 0.5006, 0.1325, 0.4905, 0.1325, 0.5285, 0.1235, 0.5263, 0.5302, 0.9656, 0.5182, 0.9671, 0.5196, 0.9262, 0.5302, 0.927, 0.3561, 0.7044, 0.3496, 0.7437, 0.3234, 0.7358, 0.3373, 0.7021, 0.3373, 0.7021, 0.3234, 0.7358, 0.3195, 0.7, 0.8122, 0.3567, 0.8022, 0.3612, 0.7982, 0.3326, 0.8057, 0.3346, 0.7958, 0.3076, 0.7906, 0.3068, 0.7954, 0.2807, 0.8122, 0.2794, 0.3561, 0.7044, 0.3664, 0.7057, 0.3571, 0.7432, 0.3496, 0.7437, 0.4564, 0.9106, 0.4613, 0.8881, 0.4753, 0.8852, 0.4685, 0.9047, 0.5646, 0.7835, 0.5646, 0.7941, 0.5595, 0.79, 0.5655, 0.7244, 0.5595, 0.7244, 0.5618, 0.7119, 0.5659, 0.6149, 0.5595, 0.6143, 0.5595, 0.5937, 0.5659, 0.5943, 0.8081, 0.3118, 0.7989, 0.3158, 0.7906, 0.3068, 0.7958, 0.3076, 0.9053, 0.6678, 0.88, 0.6556, 0.9168, 0.6461, 0.917, 0.6566, 0.9173, 0.6928, 0.9167, 0.7304, 0.8796, 0.7211, 0.8786, 0.6922, 0.7878, 0.3179, 0.7631, 0.349, 0.7439, 0.3215, 0.7659, 0.2918, 0.5182, 0.9671, 0.4987, 0.9695, 0.5061, 0.9297, 0.5196, 0.9262, 0.5897, 0.8698, 0.6022, 0.8256, 0.6373, 0.8401, 0.6389, 0.8745, 0.5897, 0.8698, 0.6389, 0.8745, 0.6332, 0.9049, 0.5931, 0.9049, 0.7878, 0.3179, 0.7989, 0.3158, 0.7982, 0.3326, 0.7878, 0.3179, 0.7982, 0.3326, 0.8022, 0.3612, 0.7895, 0.3671, 0.7631, 0.349, 0.7878, 0.3179, 0.7659, 0.2918, 0.7954, 0.2807, 0.7906, 0.3068, 0.7989, 0.3158, 0.5528, 0.935, 0.5649, 0.9262, 0.5649, 0.9546, 0.5554, 0.9479, 0.677, 0.9671, 0.677, 0.9887, 0.6644, 0.9849, 0.6643, 0.9683, 0.8408, 0.2451, 0.8319, 0.1991, 0.8646, 0.2184, 0.0376, 0.9424, 0.03015, 0.9556, 0.01151, 0.939, 0.02301, 0.9321, 0.8319, 0.1991, 0.8328, 0.1077, 0.8646, 0.1354, 0.8646, 0.2184, 0.8005, 0.243, 0.776, 0.2383, 0.8093, 0.1966, 0.7764, 0.1363, 0.7779, 0.01128, 0.8088, 0.106, 0.776, 0.2383, 0.7764, 0.1363, 0.8088, 0.106, 0.8093, 0.1966, 0.8328, 0.1077, 0.8646, 0.01128, 0.8646, 0.1354, 0.9031, 0.3247, 0.8968, 0.3042, 0.9031, 0.299, 0.03015, 0.9556, 0.01128, 0.9688, 0.01151, 0.939])
me_cube.materials.append(mat_skin)
me_cube.materials.append(mat_jeans)
me_cube.materials.append(mat_jacket)
me_cube.materials.append(mat_strings)
me_cube.materials.append(mat_shoes)
me_cube.materials.append(mat_hair)
me_cube.materials.append(mat_black)
me_cube.use_remesh_preserve_volume = False
me_cube.use_remesh_preserve_attributes = False
me_cube.use_mirror_x = True
me_cube.update()
arm_armature_001 = bpy.data.armatures.new('Armature.001')  # bones are not reproduced

# ---- objects
ob_armature = bpy.data.objects.new('Armature', arm_armature_001)
ob_caretaker = bpy.data.objects.new('Caretaker', me_cube)

# ---- transforms, parenting, visibility, modifiers, constraints
ob_armature.location = (0.0, -0.06791, 0.001883)
ob_armature.display_type = 'WIRE'
ob_armature.show_in_front = True
ob_armature.lineart.crease_threshold = 0.0
ob_caretaker.parent = ob_armature
ob_caretaker.matrix_parent_inverse = Matrix(((1.0, 0.0, 0.0, 0.0), (0.0, 1.0, 0.0, 0.06791), (0.0, 0.0, 1.0, -0.001883), (0.0, 0.0, 0.0, 1.0)))
ob_caretaker.location = (0.0, -0.06791, 0.001883)
ob_caretaker.rotation_euler = (1.571, 0.0, 0.0)
ob_caretaker.lock_rotations_4d = False
ob_caretaker.empty_display_type = 'ARROWS'
ob_caretaker.lineart.crease_threshold = 0.0
ob_caretaker.use_mesh_mirror_x = True
_vg = ob_caretaker.vertex_groups.new(name='Waist')
for _i, _w in zip([0, 2, 3, 4, 5, 7, 8, 9, 10, 12, 13, 14, 15, 17, 18, 22, 23, 24, 25, 62, 69, 70, 72, 73, 74, 75, 76, 78, 79, 80, 81, 82, 83, 84, 85, 86, 87, 89, 90, 91, 92, 94, 95, 98, 116, 117, 118, 119, 120, 121, 160], [0.4246, 0.3849, 0.774, 0.06333, 0.7335, 0.6968, 0.2642, 0.1225, 0.1186, 0.7645, 0.08924, 0.1546, 0.7578, 0.8038, 0.6499, 0.04037, 0.008176, 0.4127, 0.9658, 0.07655, 0.6703, 0.4246, 0.3849, 0.7263, 0.6589, 0.02258, 0.6963, 0.8346, 0.08502, 0.04817, 0.8224, 0.323, 0.2027, 0.8668, 0.3298, 0.1224, 0.1185, 0.7543, 0.079, 0.1265, 0.7357, 0.7012, 0.6358, 0.00213, 0.03651, 0.007097, 0.6459, 0.6525, 0.4127, 0.9658, 0.06006]): _vg.add([_i], _w, 'REPLACE')
_vg = ob_caretaker.vertex_groups.new(name='Chest')
for _i, _w in zip([1, 3, 4, 5, 6, 7, 8, 11, 12, 13, 14, 17, 18, 19, 20, 21, 38, 39, 40, 62, 66, 71, 74, 75, 76, 77, 79, 80, 81, 82, 83, 84, 85, 89, 90, 91, 92, 94, 95, 96, 97, 98, 99, 100, 101, 139, 142, 143, 144, 145, 160, 164, 165, 168, 170, 173, 174, 177, 241, 289, 291, 292, 293], [0.2509, 0.01136, 0.5794, 0.1012, 0.3146, 0.2078, 0.6058, 0.00974, 0.06779, 0.7272, 0.6727, 0.1381, 0.2657, 0.2487, 0.1593, 0.3287, 0.1739, 0.187, 0.1395, 0.5554, 0.06489, 0.2509, 0.1392, 0.5897, 0.1392, 0.3146, 0.7528, 0.8272, 0.07537, 0.566, 0.6858, 0.0933, 0.6109, 0.07915, 0.7613, 0.4995, 0.02249, 0.2306, 0.2836, 0.2487, 0.1349, 0.6965, 0.03102, 0.521, 0.3287, 0.01758, 0.06706, 0.1395, 0.187, 0.1739, 0.6458, 0.467, 0.0952, 0.07905, 0.1787, 0.09388, 0.06846, 0.03699, 0.8462, 0.6334, 0.7859, 0.8462, 0.9991]): _vg.add([_i], _w, 'REPLACE')
_vg = ob_caretaker.vertex_groups.new(name='Neck')
for _i, _w in zip([11, 16, 66, 67, 68, 88, 93, 98, 99, 164, 165, 166, 167, 168, 169, 215, 219, 220, 221, 223, 225, 227, 228, 229, 233, 242, 243, 245, 248, 251, 254, 256, 258, 259, 260, 261, 262, 265, 267, 269, 271, 275, 281, 294, 295, 296], [0.01974, 0.1049, 0.1098, 0.6855, 0.5991, 0.03037, 0.1051, 0.05538, 0.7325, 0.113, 0.1098, 0.8212, 0.6851, 0.5351, 0.5983, 0.1161, 0.07804, 0.05087, 0.03334, 0.01628, 0.06975, 0.05137, 0.002144, 0.05118, 0.01012, 0.252, 0.1573, 0.006867, 0.1129, 0.1038, 0.1145, 0.08931, 0.05085, 0.02353, 0.007629, 0.0456, 0.02133, 0.00868, 0.07828, 0.05513, 0.05498, 0.02245, 0.009879, 0.2378, 0.2482, 0.1569]): _vg.add([_i], _w, 'REPLACE')
_vg = ob_caretaker.vertex_groups.new(name='Head')
for _i, _w in zip([1, 14, 20, 66, 67, 68, 71, 91, 97, 137, 139, 142, 164, 165, 166, 167, 168, 169, 170, 173, 175, 214, 215, 216, 217, 218, 219, 220, 221, 222, 223, 224, 225, 226, 227, 228, 229, 230, 231, 232, 233, 234, 235, 236, 237, 238, 239, 240, 241, 242, 243, 244, 245, 246, 247, 248, 249, 250, 251, 252, 253, 254, 255, 256, 257, 258, 259, 260, 261, 262, 263, 264, 265, 266, 267, 268, 269, 270, 271, 272, 273, 274, 275, 276, 277, 278, 279, 280, 281, 282, 283, 284, 285, 286, 287, 288, 289, 290, 291, 292, 293, 294, 295, 296], [0.0, 0.0, 0.0, 0.02384, 0.1616, 0.2029, 0.0, 0.0, 0.0, 0.0, 0.0, 0.0, 0.02938, 0.02394, 0.1404, 0.1622, 0.1911, 0.2041, 0.0, 0.0, 0.0, 0.9955, 0.8491, 0.9769, 0.981, 0.9779, 0.8949, 0.9394, 0.9439, 0.9838, 0.9574, 0.9771, 0.9097, 0.9688, 0.9352, 0.9671, 0.9347, 0.9898, 0.9827, 0.9941, 0.9643, 0.9965, 0.9907, 0.9873, 0.9727, 0.9812, 0.9758, 0.978, 0.2726, 0.6721, 0.8128, 0.9955, 0.9714, 0.9782, 0.9916, 0.8783, 0.9933, 0.9798, 0.8665, 0.9769, 0.977, 0.8395, 0.9779, 0.8778, 0.9826, 0.9396, 0.963, 0.9607, 0.9341, 0.952, 0.9836, 0.9812, 0.9625, 0.9773, 0.8996, 0.9705, 0.9308, 0.9703, 0.9304, 0.9933, 0.9988, 0.9899, 0.9605, 0.9837, 0.994, 0.9881, 0.9928, 0.9973, 0.9645, 0.9966, 0.9901, 0.9857, 0.9748, 0.9817, 0.9772, 0.9765, 0.2721, 0.978, 0.3545, 0.2726, 0.3552, 0.6658, 0.6774, 0.8135]): _vg.add([_i], _w, 'REPLACE')
_vg = ob_caretaker.vertex_groups.new(name='Shoulder.L')
for _i, _w in zip([1, 4, 6, 7, 8, 11, 13, 14, 16, 19, 20, 21, 38, 39, 40, 62, 66, 67, 68, 79, 80, 96, 98, 99, 100, 101, 164, 165, 168, 170, 171, 172, 173, 174, 177, 215, 242, 243, 294], [0.8688, 0.1648, 0.7358, 0.004541, 0.07499, 0.8979, 0.4539, 0.05157, 0.86, 0.78, 0.7514, 0.7286, 0.1017, 0.09347, 0.6208, 0.4925, 0.75, 0.1428, 0.1634, 0.01333, 0.05187, 0.01439, 0.09192, 0.1018, 0.2121, 0.0615, 0.1838, 0.0333, 0.09798, 0.06609, 0.004268, 0.02027, 0.0346, 0.08449, 0.03517, 0.002081, 0.05808, 5.169e-05, 0.02752]): _vg.add([_i], _w, 'REPLACE')
_vg = ob_caretaker.vertex_groups.new(name='UpperArm.L')
for _i, _w in zip([1, 4, 6, 8, 13, 14, 19, 20, 21, 38, 39, 40, 62, 170, 171, 172, 173, 174, 175, 176, 177, 178, 179, 180, 181, 182, 183, 184, 185], [0.1094, 0.1707, 0.1769, 0.01986, 0.02106, 0.08097, 0.05678, 0.01566, 0.007142, 0.874, 0.888, 0.8964, 0.09431, 0.7174, 0.9443, 0.906, 0.8355, 0.8151, 0.9571, 0.9199, 0.887, 0.8663, 0.9216, 0.4763, 0.8424, 0.2541, 0.1246, 0.1806, 0.06435]): _vg.add([_i], _w, 'REPLACE')
_vg = ob_caretaker.vertex_groups.new(name='Forearm.L')
for _i, _w in zip([172, 176, 178, 179, 180, 181, 182, 183, 184, 185, 186, 187, 188, 189, 190, 202], [0.01089, 0.03976, 0.2848, 0.2837, 0.7496, 0.1533, 0.8812, 0.9553, 0.957, 0.9226, 0.839, 0.9565, 0.08737, 0.08304, 0.1079, 0.01644]): _vg.add([_i], _w, 'REPLACE')
_vg = ob_caretaker.vertex_groups.new(name='Hand.L')
for _i, _w in zip([190, 191, 192, 193, 194, 198, 199, 200, 201, 202], [0.7121, 0.9295, 0.179, 0.6032, 0.09043, 0.04214, 0.03135, 0.02366, 0.07535, 0.1553]): _vg.add([_i], _w, 'REPLACE')
_vg = ob_caretaker.vertex_groups.new(name='Fingers1.L')
for _i, _w in zip([190, 192, 193, 194, 195, 196, 197, 198, 199, 200, 201], [0.0899, 0.4418, 0.01582, 0.6731, 0.4891, 0.1429, 0.02431, 0.3522, 0.3298, 0.2909, 0.05558]): _vg.add([_i], _w, 'REPLACE')
_vg = ob_caretaker.vertex_groups.new(name='Fingers2.L')
for _i, _w in zip([190, 192, 193, 194, 195, 196, 197, 198, 199, 200], [0.02812, 0.0837, 0.06775, 0.2143, 0.4974, 0.8384, 0.9271, 0.5846, 0.613, 0.6553]): _vg.add([_i], _w, 'REPLACE')
_vg = ob_caretaker.vertex_groups.new(name='Thumb.L')
for _i, _w in zip([186, 187, 188, 189, 190, 192, 193, 201, 202, 203], [0.0, 0.01941, 0.9039, 0.7817, 0.05075, 0.0, 0.0, 0.8446, 0.7829, 0.9756]): _vg.add([_i], _w, 'REPLACE')
_vg = ob_caretaker.vertex_groups.new(name='Shoulder.R')
for _i, _w in zip([19, 21, 66, 71, 75, 77, 79, 80, 82, 83, 88, 90, 91, 93, 96, 97, 98, 99, 100, 101, 135, 137, 138, 139, 140, 141, 142, 143, 144, 145, 160, 164, 165, 167, 168, 169, 294, 295], [0.01449, 0.06057, 0.01072, 0.8929, 0.5056, 0.7435, 0.07114, 0.04898, 0.04515, 0.06984, 0.9029, 0.4539, 0.2396, 0.8617, 0.7819, 0.7798, 0.1072, 0.1028, 0.2116, 0.7284, 0.004691, 0.001737, 0.0213, 0.07727, 0.002081, 0.01691, 0.1503, 0.6208, 0.09727, 0.1217, 0.4925, 0.1865, 0.7083, 0.1425, 0.09398, 0.1582, 0.02324, 0.05597]): _vg.add([_i], _w, 'REPLACE')
_vg = ob_caretaker.vertex_groups.new(name='UpperArm.R')
for _i, _w in zip([71, 75, 77, 91, 96, 97, 109, 110, 111, 112, 113, 114, 115, 134, 135, 136, 137, 138, 139, 140, 141, 142, 143, 144, 145, 160], [0.1061, 0.2143, 0.148, 0.1058, 0.04431, 0.02046, 0.06447, 0.1806, 0.1246, 0.2541, 0.8439, 0.4763, 0.9218, 0.8683, 0.9411, 0.935, 0.9663, 0.9312, 0.868, 0.9341, 0.9534, 0.7576, 0.8612, 0.8834, 0.8632, 0.05302]): _vg.add([_i], _w, 'REPLACE')
_vg = ob_caretaker.vertex_groups.new(name='Forearm.R')
for _i, _w in zip([104, 105, 106, 107, 108, 109, 110, 111, 112, 113, 114, 115, 134, 136, 140], [0.09337, 0.08205, 0.08726, 0.9566, 0.8434, 0.9226, 0.957, 0.9553, 0.8813, 0.1533, 0.7496, 0.2837, 0.2848, 0.04024, 0.01179]): _vg.add([_i], _w, 'REPLACE')
_vg = ob_caretaker.vertex_groups.new(name='Hand.R')
for _i, _w in zip([41, 102, 103, 104, 108, 204, 208, 209, 210, 211, 212], [0.5881, 0.1765, 0.9295, 0.7187, 0.01528, 0.09104, 0.0422, 0.03132, 0.02351, 0.07174, 0.09618]): _vg.add([_i], _w, 'REPLACE')
_vg = ob_caretaker.vertex_groups.new(name='Fingers1.R')
for _i, _w in zip([41, 102, 104, 204, 205, 206, 207, 208, 209, 210, 211], [0.02521, 0.4422, 0.0825, 0.6722, 0.4891, 0.143, 0.02456, 0.352, 0.3296, 0.2908, 0.05561]): _vg.add([_i], _w, 'REPLACE')
_vg = ob_caretaker.vertex_groups.new(name='Fingers2.R')
for _i, _w in zip([41, 102, 104, 204, 205, 206, 207, 208, 209, 210], [0.08248, 0.08509, 0.01943, 0.2139, 0.4974, 0.8386, 0.9276, 0.5847, 0.6131, 0.6554]): _vg.add([_i], _w, 'REPLACE')
_vg = ob_caretaker.vertex_groups.new(name='Thumb.R')
for _i, _w in zip([41, 102, 104, 105, 106, 107, 108, 211, 212, 213], [0.0, 0.0, 0.07049, 0.7817, 0.9046, 0.01885, 0.0, 0.8483, 0.8665, 0.9827]): _vg.add([_i], _w, 'REPLACE')
_vg = ob_caretaker.vertex_groups.new(name='Thigh.L')
for _i, _w in zip([0, 2, 3, 5, 7, 9, 10, 12, 15, 17, 18, 22, 23, 24, 25, 32, 33, 34, 35, 36, 37, 63, 64, 65, 69, 73, 78, 81, 86, 87, 118, 119, 120, 121, 127, 147, 200], [0.8457, 0.5117, 0.1799, 0.1419, 0.03578, 0.8438, 0.8443, 0.1415, 0.2027, 0.01947, 0.04137, 0.8175, 0.9625, 0.4823, 0.6902, 0.9456, 0.9572, 0.7998, 0.8885, 0.8675, 0.8978, 0.1656, 0.1157, 0.2362, 0.163, 0.1279, 0.07578, 0.04523, 0.01107, 0.009537, 0.174, 0.169, 0.009667, 0.006582, 0.07956, 0.05267, 0.0]): _vg.add([_i], _w, 'REPLACE')
_vg = ob_caretaker.vertex_groups.new(name='LowerLeg.L')
for _i, _w in zip([27, 28, 30, 31, 32, 33, 34, 35, 36, 37, 42, 45, 48, 50, 52, 60, 61, 63, 64, 65, 127, 147, 148], [0.04061, 0.1778, 0.994, 0.04979, 0.0525, 0.03477, 0.1835, 0.09922, 0.1328, 0.07583, 0.1437, 0.01047, 0.1411, 0.1429, 0.4974, 0.01603, 0.006834, 0.8476, 0.8491, 0.7652, 0.8915, 0.9283, 0.9661]): _vg.add([_i], _w, 'REPLACE')
_vg = ob_caretaker.vertex_groups.new(name='Foot.L')
for _i, _w in zip([27, 28, 31, 42, 45, 48, 49, 50, 51, 52, 53, 54, 55, 56, 57, 58, 59, 60, 61, 64, 127], [0.9286, 0.8182, 0.8645, 0.8485, 0.9474, 0.8333, 0.8651, 0.838, 0.8607, 0.5002, 0.3269, 0.1027, 0.1254, 0.02233, 0.09402, 0.1012, 0.03164, 0.899, 0.8986, 0.009858, 0.002552]): _vg.add([_i], _w, 'REPLACE')
_vg = ob_caretaker.vertex_groups.new(name='Toes.L')
for _i, _w in zip([27, 31, 48, 49, 51, 53, 54, 55, 56, 57, 58, 59, 60, 61], [0.005101, 0.08157, 0.001668, 0.1173, 0.1312, 0.6587, 0.8948, 0.8727, 0.9625, 0.9031, 0.8965, 0.9581, 0.06804, 0.07298]): _vg.add([_i], _w, 'REPLACE')
_vg = ob_caretaker.vertex_groups.new(name='Thigh.R')
for _i, _w in zip([9, 10, 24, 25, 29, 43, 44, 46, 47, 69, 70, 72, 73, 74, 76, 78, 81, 82, 86, 87, 89, 92, 94, 95, 116, 117, 118, 119, 120, 121, 128, 129, 130, 131, 132, 133, 210], [0.01107, 0.009537, 0.009657, 0.006584, 0.05267, 0.07956, 0.2362, 0.1157, 0.1656, 0.163, 0.8457, 0.5117, 0.1279, 0.1786, 0.1419, 0.07572, 0.04528, 0.02918, 0.8438, 0.8443, 0.1416, 0.2024, 0.01752, 0.04214, 0.8175, 0.9625, 0.174, 0.169, 0.4823, 0.6902, 0.9456, 0.9572, 0.7998, 0.8885, 0.8675, 0.8978, 0.0]): _vg.add([_i], _w, 'REPLACE')
_vg = ob_caretaker.vertex_groups.new(name='LowerLeg.R')
for _i, _w in zip([26, 29, 43, 44, 46, 47, 122, 125, 128, 129, 130, 131, 132, 133, 152, 154, 156, 157, 158, 159, 161, 162, 163], [0.9661, 0.9283, 0.8915, 0.7652, 0.8491, 0.8476, 0.006834, 0.01603, 0.0525, 0.03477, 0.1835, 0.09922, 0.1328, 0.07583, 0.4974, 0.1429, 0.1411, 0.01047, 0.1437, 0.04979, 0.994, 0.1778, 0.04061]): _vg.add([_i], _w, 'REPLACE')
_vg = ob_caretaker.vertex_groups.new(name='Foot.R')
for _i, _w in zip([43, 46, 122, 123, 124, 125, 126, 146, 149, 150, 151, 152, 153, 154, 155, 156, 157, 158, 159, 162, 163], [0.002552, 0.009858, 0.8986, 0.1012, 0.09402, 0.899, 0.03164, 0.02233, 0.1254, 0.1027, 0.3269, 0.5002, 0.8607, 0.838, 0.8651, 0.8333, 0.9474, 0.8485, 0.8645, 0.8182, 0.9286]): _vg.add([_i], _w, 'REPLACE')
_vg = ob_caretaker.vertex_groups.new(name='Toes.R')
for _i, _w in zip([122, 123, 124, 125, 126, 146, 149, 150, 151, 153, 155, 156, 159, 163], [0.07298, 0.8965, 0.9031, 0.06804, 0.9581, 0.9625, 0.8727, 0.8948, 0.6587, 0.1312, 0.1173, 0.001668, 0.08157, 0.005101]): _vg.add([_i], _w, 'REPLACE')
_m = ob_caretaker.modifiers.new('Armature', 'ARMATURE')
_m.object = ob_armature

# ---- collection membership
col_collection_1.objects.link(ob_armature)
col_collection_1.objects.link(ob_caretaker)

# ---- scene / render settings (as saved in the file)
scene.frame_start = 1; scene.frame_end = 85; scene.frame_set(1)
scene.render.engine = 'BLENDER_EEVEE_NEXT'
scene.render.resolution_percentage = 50
scene.render.dither_intensity = 0.0
scene.cycles.use_denoising = False
scene.cycles.samples = 128
scene.cycles.sampling_pattern = 'TABULATED_SOBOL'
scene.cycles.use_adaptive_sampling = False
scene.cycles.use_light_tree = False
scene.cycles.blur_glossy = 0.0
scene.cycles.sample_clamp_indirect = 0.0
scene.view_settings.view_transform = 'Standard'
bpy.context.view_layer.update()

# ---- added for rendering (the .blend has no active camera and no usable light): camera, sun
cam_auto = bpy.data.cameras.new('AutoCamera')
cam_auto.lens = 50.0
cam_auto.sensor_width = 36.0
cam_auto.clip_end = 1000.0
ob_auto_camera = bpy.data.objects.new('AutoCamera', cam_auto)
scene.collection.objects.link(ob_auto_camera)
ob_auto_camera.location = (13.7404, -16.1099, 18.0145)
ob_auto_camera.rotation_euler = (1.09748, -7.21219e-08, 0.694738)
scene.camera = ob_auto_camera
light_auto_sun = bpy.data.lights.new('AutoSun', 'SUN')
light_auto_sun.energy = 3.0
light_auto_sun.angle = 0.0523599
ob_auto_sun = bpy.data.objects.new('AutoSun', light_auto_sun)
scene.collection.objects.link(ob_auto_sun)
ob_auto_sun.rotation_euler = (0.872665, 0.174533, 0.523599)
bpy.context.view_layer.update()
